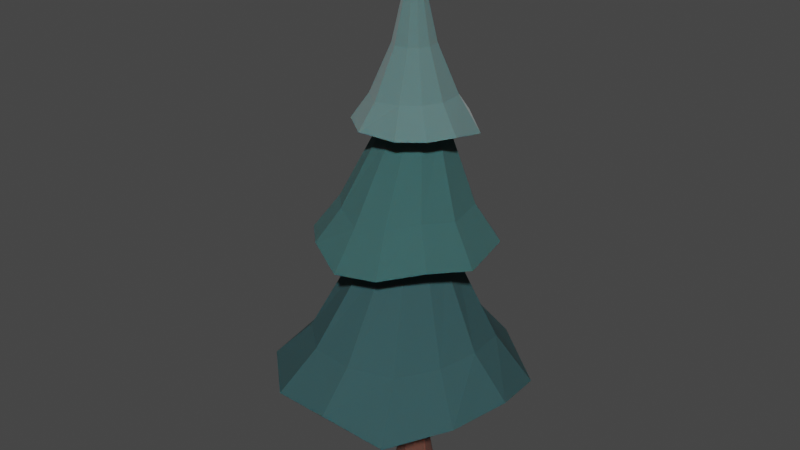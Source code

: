 # Source: PineTree.blend  (saved by Blender 2.92.15; exported with 4.5.12 LTS)
import bpy
from mathutils import Matrix  # noqa: F401  (used for matrix-valued properties, if any)

bpy.ops.wm.read_factory_settings(use_empty=True)
scene = bpy.context.scene
scene.name = 'Scene'

# ---- collections
col_collection = bpy.data.collections.new('Collection'); scene.collection.children.link(col_collection)

# ---- materials (node trees are filled in below, after node groups)
mat_leaves_night = bpy.data.materials.new('leaves night')
mat_leaves_night.use_transparent_shadow = False
mat_dark_leaves_night = bpy.data.materials.new('dark leaves night')
mat_dark_leaves_night.use_transparent_shadow = False
mat_branch_night = bpy.data.materials.new('branch night')
mat_branch_night.use_transparent_shadow = False
mat_darker_leaves_night = bpy.data.materials.new('darker leaves night')
mat_darker_leaves_night.use_transparent_shadow = False

# ---- material node trees
mat_leaves_night.use_nodes = True; mat_leaves_night.node_tree.nodes.clear()
_N = mat_leaves_night.node_tree.nodes; _L = mat_leaves_night.node_tree.links
n0 = _N.new('ShaderNodeBsdfPrincipled'); n0.name = 'Principled BSDF'; n0.location = (10, 300)
n0.distribution = 'GGX'
n0.subsurface_method = 'BURLEY'
n0.inputs[0].default_value = (0.085, 0.171, 0.1694, 1.0)
n0.inputs[2].default_value = 1.0
n0.inputs[3].default_value = 1.45
n0.inputs[8].default_value = 1.0
n0.inputs[10].default_value = 0.6333
n0.inputs[13].default_value = 0.825
n0.inputs[15].default_value = 0.3167
n0.inputs[24].default_value = 0.1492
n0.inputs[27].default_value = (0.0, 0.0, 0.0, 1.0)
n0.inputs[28].default_value = 1.0
n1 = _N.new('ShaderNodeOutputMaterial'); n1.name = 'Material Output'; n1.location = (300, 300)
_L.new(n0.outputs[0], n1.inputs[0])
n1.is_active_output = True
mat_dark_leaves_night.use_nodes = True; mat_dark_leaves_night.node_tree.nodes.clear()
_N = mat_dark_leaves_night.node_tree.nodes; _L = mat_dark_leaves_night.node_tree.links
n0 = _N.new('ShaderNodeBsdfPrincipled'); n0.name = 'Principled BSDF'; n0.location = (10, 300)
n0.distribution = 'GGX'
n0.subsurface_method = 'BURLEY'
n0.inputs[0].default_value = (0.02909, 0.09702, 0.09577, 1.0)
n0.inputs[2].default_value = 1.0
n0.inputs[3].default_value = 1.45
n0.inputs[8].default_value = 1.0
n0.inputs[10].default_value = 0.65
n0.inputs[13].default_value = 0.75
n0.inputs[27].default_value = (0.0, 0.0, 0.0, 1.0)
n0.inputs[28].default_value = 1.0
n1 = _N.new('ShaderNodeOutputMaterial'); n1.name = 'Material Output'; n1.location = (300, 300)
_L.new(n0.outputs[0], n1.inputs[0])
n1.is_active_output = True
mat_branch_night.use_nodes = True; mat_branch_night.node_tree.nodes.clear()
_N = mat_branch_night.node_tree.nodes; _L = mat_branch_night.node_tree.links
n0 = _N.new('ShaderNodeBsdfPrincipled'); n0.name = 'Principled BSDF'; n0.location = (10, 300)
n0.distribution = 'GGX'
n0.subsurface_method = 'BURLEY'
n0.inputs[0].default_value = (0.1054, 0.04022, 0.0277, 1.0)
n0.inputs[2].default_value = 1.0
n0.inputs[3].default_value = 1.45
n0.inputs[8].default_value = 1.0
n0.inputs[10].default_value = 0.2625
n0.inputs[13].default_value = 0.5708
n0.inputs[27].default_value = (0.0, 0.0, 0.0, 1.0)
n0.inputs[28].default_value = 1.0
n1 = _N.new('ShaderNodeOutputMaterial'); n1.name = 'Material Output'; n1.location = (300, 300)
_L.new(n0.outputs[0], n1.inputs[0])
n1.is_active_output = True
mat_darker_leaves_night.use_nodes = True; mat_darker_leaves_night.node_tree.nodes.clear()
_N = mat_darker_leaves_night.node_tree.nodes; _L = mat_darker_leaves_night.node_tree.links
n0 = _N.new('ShaderNodeBsdfPrincipled'); n0.name = 'Principled BSDF'; n0.location = (10, 300)
n0.distribution = 'GGX'
n0.subsurface_method = 'BURLEY'
n0.inputs[0].default_value = (0.02878, 0.07526, 0.08072, 1.0)
n0.inputs[2].default_value = 1.0
n0.inputs[3].default_value = 1.45
n0.inputs[8].default_value = 1.0
n0.inputs[10].default_value = 0.4792
n0.inputs[13].default_value = 0.3667
n0.inputs[27].default_value = (0.0, 0.0, 0.0, 1.0)
n0.inputs[28].default_value = 1.0
n1 = _N.new('ShaderNodeOutputMaterial'); n1.name = 'Material Output'; n1.location = (300, 300)
_L.new(n0.outputs[0], n1.inputs[0])
n1.is_active_output = True

# ---- world
world_world = bpy.data.worlds.new('World'); scene.world = world_world
world_world.use_nodes = True; world_world.node_tree.nodes.clear()
_N = world_world.node_tree.nodes; _L = world_world.node_tree.links
n0 = _N.new('ShaderNodeOutputWorld'); n0.name = 'World Output'; n0.location = (300, 300)
n1 = _N.new('ShaderNodeBackground'); n1.name = 'Background'; n1.location = (10, 300)
n1.inputs[0].default_value = (0.05088, 0.05088, 0.05088, 1.0)
_L.new(n1.outputs[0], n0.inputs[0])
n0.is_active_output = True
world_world.color = (0.05088, 0.05088, 0.05088)
world_world.use_sun_shadow = False
world_world.sun_shadow_jitter_overblur = 0.0

# ---- meshes
me_cone_011 = bpy.data.meshes.new('Cone.011')
me_cone_011.from_pydata([(0.1899, 0.4301, -0.602), (0.4445, 0.2416, -0.6014), (0.4902, -0.08382, -0.6015), (0.3807, -0.306, -0.6015), (0.1926, -0.4636, -0.6015), (-0.1147, -0.5161, -0.6014), (-0.3603, -0.3305, -0.6017), (-0.4462, -0.06829, -0.6025), (-0.3821, 0.143, -0.6026), (-0.2354, 0.3278, -0.6025), (-0.03211, 0.4322, -0.6026), (0.1375, -0.1659, 0.876), (0.1899, 0.4301, -0.602), (0.4445, 0.2416, -0.6014), (0.4902, -0.08382, -0.6015), (0.3807, -0.306, -0.6015), (0.1926, -0.4636, -0.6015), (-0.1147, -0.5161, -0.6014), (-0.3603, -0.3305, -0.6017), (-0.4462, -0.06829, -0.6025), (-0.3821, 0.143, -0.6026), (-0.2354, 0.3278, -0.6025), (-0.03211, 0.4322, -0.6026), (0.3968, 0.9251, -1.384), (0.8051, 0.5627, -1.372), (0.8794, -0.1099, -1.349), (0.6649, -0.5459, -1.349), (0.2791, -0.8414, -1.349), (-0.2945, -0.9706, -1.365), (-0.8019, -0.5702, -1.37), (-0.8985, -0.06145, -1.33), (-0.8369, 0.4404, -1.392), (-0.5548, 0.8291, -1.442), (-0.08288, 0.972, -1.379), (0.5615, 1.282, -1.761), (1.353, 0.6491, -1.883), (1.39, -0.2897, -1.75), (1.089, -0.9013, -1.75), (0.5478, -1.316, -1.75), (-0.4042, -1.377, -1.75), (-1.151, -0.7994, -1.762), (-1.289, -0.1162, -1.704), (-1.142, 0.5698, -1.928), (-0.7245, 1.119, -2.01), (-0.08333, 1.323, -1.72), (0.1544, 0.009738, -1.545), (0.5478, -1.316, -1.75), (-0.4042, -1.377, -1.75), (0.1544, 0.009738, -1.675), (-0.6755, -0.3572, -1.838), (-0.7811, 0.123, -1.832), (-0.5064, 0.5521, -1.831), (-0.1555, 0.7021, -1.833), (0.2218, 0.6966, -1.837), (0.6314, 0.4464, -1.843), (0.7295, -0.02118, -1.849), (0.565, -0.4169, -1.851), (0.2777, -0.6003, -1.85), (-0.07879, -0.6687, -1.847), (-0.4199, -0.5851, -1.843), (0.06025, -0.02193, -0.8326), (-0.6755, -0.3572, -1.838), (-0.7811, 0.123, -1.832), (-0.5064, 0.5521, -1.831), (-0.1555, 0.7021, -1.833), (0.2218, 0.6966, -1.837), (0.6314, 0.4464, -1.843), (0.7295, -0.02118, -1.849), (0.565, -0.4169, -1.851), (0.2777, -0.6003, -1.85), (-0.07879, -0.6687, -1.847), (-0.4199, -0.5851, -1.843), (-1.429, -0.8979, -3.013), (-1.538, -0.05486, -2.987), (-0.9458, 0.8165, -2.951), (-0.2575, 1.111, -2.956), (0.488, 1.067, -2.964), (1.284, 0.6336, -3.0), (1.469, -0.3533, -3.017), (1.07, -1.041, -2.958), (0.4914, -1.582, -3.051), (-0.2286, -1.763, -3.12), (-0.9193, -1.439, -3.015), (-1.987, -1.232, -3.578), (-2.27, 0.2891, -3.746), (-1.365, 1.46, -3.547), (-0.3991, 1.873, -3.553), (0.8272, 2.024, -3.87), (1.813, 0.9171, -3.584), (2.098, -0.5222, -3.616), (1.571, -1.453, -3.531), (0.6849, -2.122, -3.679), (-0.3234, -2.341, -3.731), (-1.279, -1.926, -3.531), (-0.2284, -0.1024, -3.262), (0.8272, 2.024, -3.87), (1.813, 0.9171, -3.584), (-0.2308, -0.1304, -3.458), (0.3518, 0.2085, -7.624), (0.363, -0.04648, -7.079), (0.7278, 0.004848, -7.618), (0.5967, -0.06887, -7.071), (0.6876, -0.3625, -7.071), (0.8864, -0.4623, -7.624), (0.7143, -0.6604, -7.626), (0.5518, -0.6002, -7.071), (0.4563, -0.7985, -7.63), (0.324, -0.6711, -7.071), (-0.03183, -0.6689, -7.626), (0.09826, -0.5874, -7.071), (-0.1699, -0.459, -7.626), (-0.2519, -0.1832, -7.644), (-0.02391, -0.3425, -7.071), (0.1339, -0.2002, -7.079), (-0.01337, 0.09066, -7.634), (0.1377, -0.09285, -6.41), (0.3123, -0.1162, -6.362), (0.3601, -0.3538, -6.322), (0.2379, -0.5395, -6.326), (0.05762, -0.5892, -6.359), (-0.1095, -0.5153, -6.405), (-0.185, -0.3157, -6.446), (-0.04985, -0.2086, -6.437), (0.5335, 0.09259, -7.605), (0.8348, -0.1605, -7.617), (0.7852, -0.5328, -7.622), (0.585, -0.7297, -7.628), (0.212, -0.7339, -7.628), (-0.2109, -0.3211, -7.635), (-0.1334, -0.04711, -7.64), (0.1689, 0.1492, -7.629), (-0.1009, -0.564, -7.626), (0.2482, -0.2912, -7.618), (0.2256, -0.3594, -4.805), (0.0289, -0.5418, -4.822), (0.3421, -0.04136, -5.594), (-0.1009, -0.5009, -4.82), (-0.1767, -0.3669, -4.81), (-0.09144, -0.2822, -4.806), (0.02811, -0.1448, -5.612), (0.4146, -0.239, -5.61), (0.01656, -0.4115, -5.629), (-0.07588, -0.2481, -5.617), (0.1748, -0.4614, -5.632), (0.3292, -0.4056, -5.625), (0.1806, -0.03246, -5.601), (0.3421, -0.04136, -5.594), (0.3292, -0.4056, -5.625), (0.02811, -0.1448, -5.612), (-0.07588, -0.2481, -5.617), (0.1748, -0.4614, -5.632), (0.01656, -0.4115, -5.629), (0.4146, -0.239, -5.61), (0.1806, -0.03246, -5.601), (0.1555, -0.4961, -4.817), (0.03362, -0.19, -4.797), (0.1661, -0.1973, -4.792), (0.2256, -0.3594, -4.805), (0.1661, -0.1973, -4.792), (0.03362, -0.19, -4.797), (-0.1009, -0.5009, -4.82), (0.0289, -0.5418, -4.822), (-0.1767, -0.3669, -4.81), (-0.09144, -0.2822, -4.806), (0.1555, -0.4961, -4.817), (-0.4152, -1.179, -3.805), (-0.9811, -0.7488, -3.807), (-1.079, -0.01506, -3.827), (-0.8316, 0.4826, -3.846), (-0.4095, 0.8334, -3.863), (0.2773, 0.9448, -3.877), (0.8232, 0.5213, -3.874), (1.012, -0.07118, -3.861), (0.8656, -0.5455, -3.845), (0.5357, -0.9583, -3.827), (0.08044, -1.189, -3.813), (0.1977, -0.1557, -2.697), (-0.4152, -1.179, -3.805), (-0.9811, -0.7488, -3.807), (-1.079, -0.01506, -3.827), (-0.8316, 0.4826, -3.846), (-0.4095, 0.8334, -3.863), (0.2773, 0.9448, -3.877), (0.8232, 0.5213, -3.874), (1.012, -0.07118, -3.861), (0.8656, -0.5455, -3.845), (0.5357, -0.9583, -3.827), (0.08044, -1.189, -3.813), (-0.8743, -2.439, -5.1), (-1.784, -1.632, -5.15), (-1.939, -0.09086, -5.092), (-1.454, 0.8861, -5.129), (-0.589, 1.543, -5.162), (0.6936, 1.818, -5.218), (1.821, 0.904, -5.217), (2.03, -0.236, -5.118), (1.76, -1.159, -5.169), (1.126, -2.038, -5.217), (0.196, -2.554, -5.105), (-1.242, -3.311, -5.715), (-2.803, -1.895, -5.877), (-3.072, 0.2485, -5.772), (-2.392, 1.619, -5.823), (-1.178, 2.54, -5.869), (0.9485, 2.657, -5.906), (2.599, 1.347, -6.002), (2.906, -0.1931, -5.774), (2.579, -1.731, -5.796), (1.65, -3.07, -5.928), (0.1965, -3.41, -5.665), (-0.3193, -0.414, -5.445), (-1.178, 2.54, -5.869), (0.9485, 2.657, -5.906), (-0.3178, -0.4389, -5.667)], [(132, 123), (108, 132), (124, 132), (132, 100), (132, 103), (132, 98)], [(10, 11, 0), (0, 11, 1), (9, 10, 22, 21), (1, 11, 2), (2, 11, 3), (3, 11, 4), (4, 11, 5), (5, 11, 6), (6, 11, 7), (7, 11, 8), (8, 11, 9), (9, 11, 10), (18, 19, 30, 29), (1, 2, 14, 13), (3, 4, 16, 15), (7, 8, 20, 19), (10, 0, 12, 22), (5, 6, 18, 17), (0, 1, 13, 12), (2, 3, 15, 14), (6, 7, 19, 18), (4, 5, 17, 16), (8, 9, 21, 20), (26, 27, 38, 37), (17, 18, 29, 28), (14, 15, 26, 25), (21, 22, 33, 32), (19, 20, 31, 30), (15, 16, 27, 26), (22, 12, 23, 33), (12, 13, 24, 23), (20, 21, 32, 31), (16, 17, 28, 27), (13, 14, 25, 24), (38, 39, 40, 41, 42, 43, 44, 34, 35, 36, 37), (33, 23, 34, 44), (23, 24, 35, 34), (31, 32, 43, 42), (27, 28, 39, 38), (24, 25, 36, 35), (29, 30, 41, 40), (28, 29, 40, 39), (25, 26, 37, 36), (32, 33, 44, 43), (30, 31, 42, 41), (45, 38, 46, 48), (48, 46, 47), (39, 45, 48, 47), (38, 39, 47, 46), (37, 45, 38), (36, 45, 37), (35, 45, 36), (34, 45, 35), (44, 45, 34), (44, 45, 43), (43, 45, 42), (45, 41, 42), (45, 40, 41), (45, 39, 40), (59, 60, 49), (49, 60, 50), (58, 59, 71, 70), (50, 60, 51), (51, 60, 52), (52, 60, 53), (53, 60, 54), (54, 60, 55), (55, 60, 56), (56, 60, 57), (57, 60, 58), (58, 60, 59), (67, 68, 79, 78), (50, 51, 63, 62), (52, 53, 65, 64), (56, 57, 69, 68), (59, 49, 61, 71), (54, 55, 67, 66), (49, 50, 62, 61), (51, 52, 64, 63), (55, 56, 68, 67), (53, 54, 66, 65), (57, 58, 70, 69), (75, 76, 87, 86), (66, 67, 78, 77), (63, 64, 75, 74), (70, 71, 82, 81), (68, 69, 80, 79), (64, 65, 76, 75), (71, 61, 72, 82), (61, 62, 73, 72), (69, 70, 81, 80), (65, 66, 77, 76), (62, 63, 74, 73), (87, 88, 89, 90, 91, 92, 93, 83, 84, 85, 86), (82, 72, 83, 93), (72, 73, 84, 83), (80, 81, 92, 91), (76, 77, 88, 87), (73, 74, 85, 84), (78, 79, 90, 89), (77, 78, 89, 88), (74, 75, 86, 85), (81, 82, 93, 92), (79, 80, 91, 90), (94, 87, 95, 97), (97, 95, 96), (88, 94, 97, 96), (87, 88, 96, 95), (86, 94, 87), (85, 94, 86), (84, 94, 85), (83, 94, 84), (93, 94, 83), (93, 94, 92), (92, 94, 91), (94, 90, 91), (94, 89, 90), (94, 88, 89), (101, 100, 123, 98), (105, 106, 126, 104), (112, 111, 128, 110), (113, 114, 129, 111), (99, 98, 130, 114), (99, 101, 98), (103, 124, 100, 101, 102), (104, 125, 103, 102, 105), (108, 127, 106, 107, 109), (105, 107, 106), (110, 131, 108, 109, 112), (112, 113, 111), (113, 99, 114), (99, 113, 122, 115), (106, 127, 108, 131, 110, 128, 111, 129, 114, 130, 98, 123, 100, 124, 103, 125, 104, 126), (115, 122, 148, 153), (109, 107, 119, 120), (107, 105, 118, 119), (101, 99, 115, 116), (113, 112, 121, 122), (102, 101, 116, 117), (105, 102, 117, 118), (112, 109, 120, 121), (142, 141, 136, 137), (144, 140, 133, 154), (139, 142, 137, 138), (160, 161, 164, 157, 158, 159, 163, 162), (150, 147, 144, 143), (141, 143, 134, 136), (156, 155, 159, 158), (153, 148, 139, 145), (152, 135, 146, 140), (147, 152, 140, 144), (146, 145, 155, 156), (135, 153, 145, 146), (148, 149, 142, 139), (138, 137, 162, 163), (145, 139, 138, 155), (140, 146, 156, 133), (143, 144, 154, 134), (120, 119, 150, 151), (118, 117, 152, 147), (149, 151, 141, 142), (117, 116, 135, 152), (122, 121, 149, 148), (116, 115, 153, 135), (151, 150, 143, 141), (121, 120, 151, 149), (119, 118, 147, 150), (133, 156, 158, 157), (137, 136, 160, 162), (136, 134, 161, 160), (134, 154, 164, 161), (154, 133, 157, 164), (155, 138, 163, 159), (175, 176, 165), (165, 176, 166), (174, 175, 187, 186), (166, 176, 167), (167, 176, 168), (168, 176, 169), (169, 176, 170), (170, 176, 171), (171, 176, 172), (172, 176, 173), (173, 176, 174), (174, 176, 175), (183, 184, 195, 194), (166, 167, 179, 178), (168, 169, 181, 180), (172, 173, 185, 184), (175, 165, 177, 187), (170, 171, 183, 182), (165, 166, 178, 177), (167, 168, 180, 179), (171, 172, 184, 183), (169, 170, 182, 181), (173, 174, 186, 185), (191, 192, 203, 202), (182, 183, 194, 193), (179, 180, 191, 190), (186, 187, 198, 197), (184, 185, 196, 195), (180, 181, 192, 191), (187, 177, 188, 198), (177, 178, 189, 188), (185, 186, 197, 196), (181, 182, 193, 192), (178, 179, 190, 189), (203, 204, 205, 206, 207, 208, 209, 199, 200, 201, 202), (198, 188, 199, 209), (188, 189, 200, 199), (196, 197, 208, 207), (192, 193, 204, 203), (189, 190, 201, 200), (194, 195, 206, 205), (193, 194, 205, 204), (190, 191, 202, 201), (197, 198, 209, 208), (195, 196, 207, 206), (210, 203, 211, 213), (213, 211, 212), (204, 210, 213, 212), (203, 204, 212, 211), (202, 210, 203), (201, 210, 202), (200, 210, 201), (199, 210, 200), (209, 210, 199), (209, 210, 208), (208, 210, 207), (210, 206, 207), (210, 205, 206), (210, 204, 205)])
me_cone_011.polygons.foreach_set('material_index', [0, 0, 0, 0, 0, 0, 0, 0, 0, 0, 0, 0, 0, 0, 0, 0, 0, 0, 0, 0, 0, 0, 0, 0, 0, 0, 0, 0, 0, 0, 0, 0, 0, 0, 0, 0, 0, 0, 0, 0, 0, 0, 0, 0, 0, 0, 0, 0, 0, 0, 0, 0, 0, 0, 0, 0, 0, 0, 0, 1, 1, 1, 1, 1, 1, 1, 1, 1, 1, 1, 1, 1, 1, 1, 1, 1, 1, 1, 1, 1, 1, 1, 1, 1, 1, 1, 1, 1, 1, 1, 1, 1, 1, 1, 1, 1, 1, 1, 1, 1, 1, 1, 1, 1, 1, 1, 1, 1, 1, 1, 1, 1, 1, 1, 1, 1, 1, 1, 2, 2, 2, 2, 2, 2, 2, 2, 2, 2, 2, 2, 2, 2, 2, 2, 2, 2, 2, 2, 2, 2, 2, 2, 2, 2, 2, 2, 2, 2, 2, 2, 2, 2, 2, 2, 2, 2, 2, 2, 2, 2, 2, 2, 2, 2, 2, 2, 2, 2, 2, 2, 2, 2, 2, 3, 3, 3, 3, 3, 3, 3, 3, 3, 3, 3, 3, 3, 3, 3, 3, 3, 3, 3, 3, 3, 3, 3, 3, 3, 3, 3, 3, 3, 3, 3, 3, 3, 3, 3, 3, 3, 3, 3, 3, 3, 3, 3, 3, 3, 3, 3, 3, 3, 3, 3, 3, 3, 3, 3, 3, 3, 3, 3])
_uv = me_cone_011.uv_layers.new(name='UVMap')
_uv.uv.foreach_set('vector', [0.2266, 0.4877, 0.25, 0.25, 0.3405, 0.469, 0.3405, 0.469, 0.25, 0.25, 0.4566, 0.3604, 0.1185, 0.4471, 0.2266, 0.4877, 0.2266, 0.4877, 0.1185, 0.4471, 0.4566, 0.3604, 0.25, 0.25, 0.4824, 0.2039, 0.4824, 0.2039, 0.25, 0.25, 0.4346, 0.09848, 0.4346, 0.09848, 0.25, 0.25, 0.3408, 0.03116, 0.3408, 0.03116, 0.25, 0.25, 0.182, 0.02583, 0.182, 0.02583, 0.25, 0.25, 0.05292, 0.1185, 0.05292, 0.1185, 0.25, 0.25, 0.01307, 0.2501, 0.01307, 0.2501, 0.25, 0.25, 0.03936, 0.3626, 0.03936, 0.3626, 0.25, 0.25, 0.1185, 0.4471, 0.1185, 0.4471, 0.25, 0.25, 0.2266, 0.4877, 0.05292, 0.1185, 0.01307, 0.2501, 0.01307, 0.2501, 0.05292, 0.1185, 0.4566, 0.3604, 0.4824, 0.2039, 0.4824, 0.2039, 0.4566, 0.3604, 0.4346, 0.09848, 0.3408, 0.03116, 0.3408, 0.03116, 0.4346, 0.09848, 0.01307, 0.2501, 0.03936, 0.3626, 0.03936, 0.3626, 0.01307, 0.2501, 0.2266, 0.4877, 0.3405, 0.469, 0.3405, 0.469, 0.2266, 0.4877, 0.182, 0.02583, 0.05292, 0.1185, 0.05292, 0.1185, 0.182, 0.02583, 0.3405, 0.469, 0.4566, 0.3604, 0.4566, 0.3604, 0.3405, 0.469, 0.4824, 0.2039, 0.4346, 0.09848, 0.4346, 0.09848, 0.4824, 0.2039, 0.05292, 0.1185, 0.01307, 0.2501, 0.01307, 0.2501, 0.05292, 0.1185, 0.3408, 0.03116, 0.182, 0.02583, 0.182, 0.02583, 0.3408, 0.03116, 0.03936, 0.3626, 0.1185, 0.4471, 0.1185, 0.4471, 0.03936, 0.3626, 0.4346, 0.09848, 0.3408, 0.03116, 0.3408, 0.03116, 0.4346, 0.09848, 0.182, 0.02583, 0.05292, 0.1185, 0.05292, 0.1185, 0.182, 0.02583, 0.4824, 0.2039, 0.4346, 0.09848, 0.4346, 0.09848, 0.4824, 0.2039, 0.1185, 0.4471, 0.2266, 0.4877, 0.2266, 0.4877, 0.1185, 0.4471, 0.01307, 0.2501, 0.03936, 0.3626, 0.03936, 0.3626, 0.01307, 0.2501, 0.4346, 0.09848, 0.3408, 0.03116, 0.3408, 0.03116, 0.4346, 0.09848, 0.2266, 0.4877, 0.3405, 0.469, 0.3405, 0.469, 0.2266, 0.4877, 0.3405, 0.469, 0.4566, 0.3604, 0.4566, 0.3604, 0.3405, 0.469, 0.03936, 0.3626, 0.1185, 0.4471, 0.1185, 0.4471, 0.03936, 0.3626, 0.3408, 0.03116, 0.182, 0.02583, 0.182, 0.02583, 0.3408, 0.03116, 0.4566, 0.3604, 0.4824, 0.2039, 0.4824, 0.2039, 0.4566, 0.3604, 0.8408, 0.03116, 0.682, 0.02583, 0.5529, 0.1185, 0.5131, 0.2501, 0.5394, 0.3626, 0.6185, 0.4471, 0.7266, 0.4877, 0.8405, 0.469, 0.9566, 0.3604, 0.9824, 0.2039, 0.9346, 0.09848, 0.2266, 0.4877, 0.3405, 0.469, 0.3405, 0.469, 0.2266, 0.4877, 0.3405, 0.469, 0.4566, 0.3604, 0.4566, 0.3604, 0.3405, 0.469, 0.03936, 0.3626, 0.1185, 0.4471, 0.1185, 0.4471, 0.03936, 0.3626, 0.3408, 0.03116, 0.182, 0.02583, 0.182, 0.02583, 0.3408, 0.03116, 0.4566, 0.3604, 0.4824, 0.2039, 0.4824, 0.2039, 0.4566, 0.3604, 0.05292, 0.1185, 0.01307, 0.2501, 0.01307, 0.2501, 0.05292, 0.1185, 0.182, 0.02583, 0.05292, 0.1185, 0.05292, 0.1185, 0.182, 0.02583, 0.4824, 0.2039, 0.4346, 0.09848, 0.4346, 0.09848, 0.4824, 0.2039, 0.1185, 0.4471, 0.2266, 0.4877, 0.2266, 0.4877, 0.1185, 0.4471, 0.01307, 0.2501, 0.03936, 0.3626, 0.03936, 0.3626, 0.01307, 0.2501, 0.0, 0.0, 0.0, 0.0, 0.0, 0.0, 0.0, 0.0, 0.0, 0.0, 0.8408, 0.03116, 0.682, 0.02583, 0.0, 0.0, 0.0, 0.0, 0.0, 0.0, 0.0, 0.0, 0.3408, 0.03116, 0.182, 0.02583, 0.182, 0.02583, 0.3408, 0.03116, 0.4346, 0.09848, 0.0, 0.0, 0.0, 0.0, 0.9824, 0.2039, 0.0, 0.0, 0.4346, 0.09848, 0.9566, 0.3604, 0.0, 0.0, 0.9824, 0.2039, 0.8405, 0.469, 0.0, 0.0, 0.9566, 0.3604, 0.7266, 0.4877, 0.0, 0.0, 0.8405, 0.469, 0.7266, 0.4877, 0.0, 0.0, 0.6185, 0.4471, 0.6185, 0.4471, 0.0, 0.0, 0.5394, 0.3626, 0.0, 0.0, 0.5131, 0.2501, 0.5394, 0.3626, 0.0, 0.0, 0.5529, 0.1185, 0.5131, 0.2501, 0.0, 0.0, 0.0, 0.0, 0.0, 0.0, 0.2266, 0.4877, 0.25, 0.25, 0.3405, 0.469, 0.3405, 0.469, 0.25, 0.25, 0.4566, 0.3604, 0.1185, 0.4471, 0.2266, 0.4877, 0.2266, 0.4877, 0.1185, 0.4471, 0.4566, 0.3604, 0.25, 0.25, 0.4824, 0.2039, 0.4824, 0.2039, 0.25, 0.25, 0.4346, 0.09848, 0.4346, 0.09848, 0.25, 0.25, 0.3408, 0.03116, 0.3408, 0.03116, 0.25, 0.25, 0.182, 0.02583, 0.182, 0.02583, 0.25, 0.25, 0.05292, 0.1185, 0.05292, 0.1185, 0.25, 0.25, 0.01307, 0.2501, 0.01307, 0.2501, 0.25, 0.25, 0.03936, 0.3626, 0.03936, 0.3626, 0.25, 0.25, 0.1185, 0.4471, 0.1185, 0.4471, 0.25, 0.25, 0.2266, 0.4877, 0.05292, 0.1185, 0.01307, 0.2501, 0.01307, 0.2501, 0.05292, 0.1185, 0.4566, 0.3604, 0.4824, 0.2039, 0.4824, 0.2039, 0.4566, 0.3604, 0.4346, 0.09848, 0.3408, 0.03116, 0.3408, 0.03116, 0.4346, 0.09848, 0.01307, 0.2501, 0.03936, 0.3626, 0.03936, 0.3626, 0.01307, 0.2501, 0.2266, 0.4877, 0.3405, 0.469, 0.3405, 0.469, 0.2266, 0.4877, 0.182, 0.02583, 0.05292, 0.1185, 0.05292, 0.1185, 0.182, 0.02583, 0.3405, 0.469, 0.4566, 0.3604, 0.4566, 0.3604, 0.3405, 0.469, 0.4824, 0.2039, 0.4346, 0.09848, 0.4346, 0.09848, 0.4824, 0.2039, 0.05292, 0.1185, 0.01307, 0.2501, 0.01307, 0.2501, 0.05292, 0.1185, 0.3408, 0.03116, 0.182, 0.02583, 0.182, 0.02583, 0.3408, 0.03116, 0.03936, 0.3626, 0.1185, 0.4471, 0.1185, 0.4471, 0.03936, 0.3626, 0.4346, 0.09848, 0.3408, 0.03116, 0.3408, 0.03116, 0.4346, 0.09848, 0.182, 0.02583, 0.05292, 0.1185, 0.05292, 0.1185, 0.182, 0.02583, 0.4824, 0.2039, 0.4346, 0.09848, 0.4346, 0.09848, 0.4824, 0.2039, 0.1185, 0.4471, 0.2266, 0.4877, 0.2266, 0.4877, 0.1185, 0.4471, 0.01307, 0.2501, 0.03936, 0.3626, 0.03936, 0.3626, 0.01307, 0.2501, 0.4346, 0.09848, 0.3408, 0.03116, 0.3408, 0.03116, 0.4346, 0.09848, 0.2266, 0.4877, 0.3405, 0.469, 0.3405, 0.469, 0.2266, 0.4877, 0.3405, 0.469, 0.4566, 0.3604, 0.4566, 0.3604, 0.3405, 0.469, 0.03936, 0.3626, 0.1185, 0.4471, 0.1185, 0.4471, 0.03936, 0.3626, 0.3408, 0.03116, 0.182, 0.02583, 0.182, 0.02583, 0.3408, 0.03116, 0.4566, 0.3604, 0.4824, 0.2039, 0.4824, 0.2039, 0.4566, 0.3604, 0.8408, 0.03116, 0.682, 0.02583, 0.5529, 0.1185, 0.5131, 0.2501, 0.5394, 0.3626, 0.6185, 0.4471, 0.7266, 0.4877, 0.8405, 0.469, 0.9566, 0.3604, 0.9824, 0.2039, 0.9346, 0.09848, 0.2266, 0.4877, 0.3405, 0.469, 0.3405, 0.469, 0.2266, 0.4877, 0.3405, 0.469, 0.4566, 0.3604, 0.4566, 0.3604, 0.3405, 0.469, 0.03936, 0.3626, 0.1185, 0.4471, 0.1185, 0.4471, 0.03936, 0.3626, 0.3408, 0.03116, 0.182, 0.02583, 0.182, 0.02583, 0.3408, 0.03116, 0.4566, 0.3604, 0.4824, 0.2039, 0.4824, 0.2039, 0.4566, 0.3604, 0.05292, 0.1185, 0.01307, 0.2501, 0.01307, 0.2501, 0.05292, 0.1185, 0.182, 0.02583, 0.05292, 0.1185, 0.05292, 0.1185, 0.182, 0.02583, 0.4824, 0.2039, 0.4346, 0.09848, 0.4346, 0.09848, 0.4824, 0.2039, 0.1185, 0.4471, 0.2266, 0.4877, 0.2266, 0.4877, 0.1185, 0.4471, 0.01307, 0.2501, 0.03936, 0.3626, 0.03936, 0.3626, 0.01307, 0.2501, 0.0, 0.0, 0.0, 0.0, 0.0, 0.0, 0.0, 0.0, 0.0, 0.0, 0.8408, 0.03116, 0.682, 0.02583, 0.0, 0.0, 0.0, 0.0, 0.0, 0.0, 0.0, 0.0, 0.3408, 0.03116, 0.182, 0.02583, 0.182, 0.02583, 0.3408, 0.03116, 0.4346, 0.09848, 0.0, 0.0, 0.0, 0.0, 0.9824, 0.2039, 0.0, 0.0, 0.4346, 0.09848, 0.9566, 0.3604, 0.0, 0.0, 0.9824, 0.2039, 0.8405, 0.469, 0.0, 0.0, 0.9566, 0.3604, 0.7266, 0.4877, 0.0, 0.0, 0.8405, 0.469, 0.7266, 0.4877, 0.0, 0.0, 0.6185, 0.4471, 0.6185, 0.4471, 0.0, 0.0, 0.5394, 0.3626, 0.0, 0.0, 0.5131, 0.2501, 0.5394, 0.3626, 0.0, 0.0, 0.5529, 0.1185, 0.5131, 0.2501, 0.0, 0.0, 0.0, 0.0, 0.0, 0.0, 0.8698, 1.0, 0.8478, 0.5, 0.9068, 0.5, 0.9658, 0.5, 0.6048, 1.0, 0.52, 0.5, 0.5744, 0.5, 0.6289, 0.5, 0.2611, 1.0, 0.2228, 0.5, 0.2613, 0.5, 0.2997, 0.5, 0.1522, 1.0, 0.1139, 0.5, 0.1684, 0.5, 0.2228, 0.5, 0.03655, 1.0, 0.01843, 0.5, 0.06618, 0.5, 0.1139, 0.5, 0.9881, 1.0, 0.8698, 1.0, 0.9658, 0.5, 0.7389, 0.5, 0.7934, 0.5, 0.8478, 0.5, 0.8698, 1.0, 0.7298, 1.0, 0.6289, 0.5, 0.6839, 0.5, 0.7389, 0.5, 0.7298, 1.0, 0.6048, 1.0, 0.3952, 0.5, 0.4576, 0.5, 0.52, 0.5, 0.4961, 1.0, 0.3861, 1.0, 0.6048, 1.0, 0.4961, 1.0, 0.52, 0.5, 0.2997, 0.5, 0.3474, 0.5, 0.3952, 0.5, 0.3861, 1.0, 0.2611, 1.0, 0.2611, 1.0, 0.1522, 1.0, 0.2228, 0.5, 0.1522, 1.0, 0.03655, 1.0, 0.1139, 0.5, 0.03655, 1.0, 0.1522, 1.0, 0.1522, 1.0, 0.03655, 1.0, 0.7794, 0.01734, 0.693, 0.04101, 0.6066, 0.06468, 0.5646, 0.1207, 0.5227, 0.1766, 0.5196, 0.2334, 0.5166, 0.2902, 0.5564, 0.3585, 0.5962, 0.4268, 0.6919, 0.4522, 0.7875, 0.4776, 0.8655, 0.4321, 0.9434, 0.3866, 0.9636, 0.3102, 0.9837, 0.2337, 0.9528, 0.1601, 0.9218, 0.0865, 0.8506, 0.05192, 0.03655, 1.0, 0.1522, 1.0, 0.1522, 1.0, 0.03655, 1.0, 0.3861, 1.0, 0.4961, 1.0, 0.4961, 1.0, 0.3861, 1.0, 0.4961, 1.0, 0.6048, 1.0, 0.6048, 1.0, 0.4961, 1.0, 0.8698, 1.0, 0.9881, 1.0, 0.9881, 1.0, 0.8698, 1.0, 0.1522, 1.0, 0.2611, 1.0, 0.2611, 1.0, 0.1522, 1.0, 0.7298, 1.0, 0.8698, 1.0, 0.8698, 1.0, 0.7298, 1.0, 0.6048, 1.0, 0.7298, 1.0, 0.7298, 1.0, 0.6048, 1.0, 0.2611, 1.0, 0.3861, 1.0, 0.3861, 1.0, 0.2611, 1.0, 0.2611, 1.0, 0.3861, 1.0, 0.3861, 1.0, 0.2611, 1.0, 0.6048, 1.0, 0.7298, 1.0, 0.7298, 1.0, 0.6048, 1.0, 0.1522, 1.0, 0.2611, 1.0, 0.2611, 1.0, 0.1522, 1.0, 0.09621, 0.07323, 0.2442, 0.01292, 0.3934, 0.06468, 0.4824, 0.2203, 0.4184, 0.4076, 0.2123, 0.4778, 0.05657, 0.3866, 0.01626, 0.2337, 0.4961, 1.0, 0.6048, 1.0, 0.6048, 1.0, 0.4961, 1.0, 0.3861, 1.0, 0.4961, 1.0, 0.4961, 1.0, 0.3861, 1.0, 0.8698, 1.0, 0.9881, 1.0, 0.9881, 1.0, 0.8698, 1.0, 0.03655, 1.0, 0.1522, 1.0, 0.1522, 1.0, 0.03655, 1.0, 0.7298, 1.0, 0.8698, 1.0, 0.8698, 1.0, 0.7298, 1.0, 0.6048, 1.0, 0.7298, 1.0, 0.7298, 1.0, 0.6048, 1.0, 0.8698, 1.0, 0.9881, 1.0, 0.9881, 1.0, 0.8698, 1.0, 0.8698, 1.0, 0.9881, 1.0, 0.9881, 1.0, 0.8698, 1.0, 0.1522, 1.0, 0.2611, 1.0, 0.2611, 1.0, 0.1522, 1.0, 0.1522, 1.0, 0.2611, 1.0, 0.2611, 1.0, 0.1522, 1.0, 0.03655, 1.0, 0.1522, 1.0, 0.1522, 1.0, 0.03655, 1.0, 0.7298, 1.0, 0.8698, 1.0, 0.8698, 1.0, 0.7298, 1.0, 0.4961, 1.0, 0.6048, 1.0, 0.6048, 1.0, 0.4961, 1.0, 0.3861, 1.0, 0.4961, 1.0, 0.4961, 1.0, 0.3861, 1.0, 0.6048, 1.0, 0.7298, 1.0, 0.7298, 1.0, 0.6048, 1.0, 0.2611, 1.0, 0.3861, 1.0, 0.3861, 1.0, 0.2611, 1.0, 0.7298, 1.0, 0.8698, 1.0, 0.8698, 1.0, 0.7298, 1.0, 0.1522, 1.0, 0.2611, 1.0, 0.2611, 1.0, 0.1522, 1.0, 0.8698, 1.0, 0.9881, 1.0, 0.9881, 1.0, 0.8698, 1.0, 0.3861, 1.0, 0.4961, 1.0, 0.4961, 1.0, 0.3861, 1.0, 0.2611, 1.0, 0.3861, 1.0, 0.3861, 1.0, 0.2611, 1.0, 0.4961, 1.0, 0.6048, 1.0, 0.6048, 1.0, 0.4961, 1.0, 0.7298, 1.0, 0.8698, 1.0, 0.8698, 1.0, 0.7298, 1.0, 0.2611, 1.0, 0.3861, 1.0, 0.3861, 1.0, 0.2611, 1.0, 0.3861, 1.0, 0.4961, 1.0, 0.4961, 1.0, 0.3861, 1.0, 0.4961, 1.0, 0.6048, 1.0, 0.6048, 1.0, 0.4961, 1.0, 0.6048, 1.0, 0.7298, 1.0, 0.7298, 1.0, 0.6048, 1.0, 0.03655, 1.0, 0.1522, 1.0, 0.1522, 1.0, 0.03655, 1.0, 0.2266, 0.4877, 0.25, 0.25, 0.3405, 0.469, 0.3405, 0.469, 0.25, 0.25, 0.4566, 0.3604, 0.1185, 0.4471, 0.2266, 0.4877, 0.2266, 0.4877, 0.1185, 0.4471, 0.4566, 0.3604, 0.25, 0.25, 0.4824, 0.2039, 0.4824, 0.2039, 0.25, 0.25, 0.4346, 0.09848, 0.4346, 0.09848, 0.25, 0.25, 0.3408, 0.03116, 0.3408, 0.03116, 0.25, 0.25, 0.182, 0.02583, 0.182, 0.02583, 0.25, 0.25, 0.05292, 0.1185, 0.05292, 0.1185, 0.25, 0.25, 0.01307, 0.2501, 0.01307, 0.2501, 0.25, 0.25, 0.03936, 0.3626, 0.03936, 0.3626, 0.25, 0.25, 0.1185, 0.4471, 0.1185, 0.4471, 0.25, 0.25, 0.2266, 0.4877, 0.05292, 0.1185, 0.01307, 0.2501, 0.01307, 0.2501, 0.05292, 0.1185, 0.4566, 0.3604, 0.4824, 0.2039, 0.4824, 0.2039, 0.4566, 0.3604, 0.4346, 0.09848, 0.3408, 0.03116, 0.3408, 0.03116, 0.4346, 0.09848, 0.01307, 0.2501, 0.03936, 0.3626, 0.03936, 0.3626, 0.01307, 0.2501, 0.2266, 0.4877, 0.3405, 0.469, 0.3405, 0.469, 0.2266, 0.4877, 0.182, 0.02583, 0.05292, 0.1185, 0.05292, 0.1185, 0.182, 0.02583, 0.3405, 0.469, 0.4566, 0.3604, 0.4566, 0.3604, 0.3405, 0.469, 0.4824, 0.2039, 0.4346, 0.09848, 0.4346, 0.09848, 0.4824, 0.2039, 0.05292, 0.1185, 0.01307, 0.2501, 0.01307, 0.2501, 0.05292, 0.1185, 0.3408, 0.03116, 0.182, 0.02583, 0.182, 0.02583, 0.3408, 0.03116, 0.03936, 0.3626, 0.1185, 0.4471, 0.1185, 0.4471, 0.03936, 0.3626, 0.4346, 0.09848, 0.3408, 0.03116, 0.3408, 0.03116, 0.4346, 0.09848, 0.182, 0.02583, 0.05292, 0.1185, 0.05292, 0.1185, 0.182, 0.02583, 0.4824, 0.2039, 0.4346, 0.09848, 0.4346, 0.09848, 0.4824, 0.2039, 0.1185, 0.4471, 0.2266, 0.4877, 0.2266, 0.4877, 0.1185, 0.4471, 0.01307, 0.2501, 0.03936, 0.3626, 0.03936, 0.3626, 0.01307, 0.2501, 0.4346, 0.09848, 0.3408, 0.03116, 0.3408, 0.03116, 0.4346, 0.09848, 0.2266, 0.4877, 0.3405, 0.469, 0.3405, 0.469, 0.2266, 0.4877, 0.3405, 0.469, 0.4566, 0.3604, 0.4566, 0.3604, 0.3405, 0.469, 0.03936, 0.3626, 0.1185, 0.4471, 0.1185, 0.4471, 0.03936, 0.3626, 0.3408, 0.03116, 0.182, 0.02583, 0.182, 0.02583, 0.3408, 0.03116, 0.4566, 0.3604, 0.4824, 0.2039, 0.4824, 0.2039, 0.4566, 0.3604, 0.8408, 0.03116, 0.682, 0.02583, 0.5529, 0.1185, 0.5131, 0.2501, 0.5394, 0.3626, 0.6185, 0.4471, 0.7266, 0.4877, 0.8405, 0.469, 0.9566, 0.3604, 0.9824, 0.2039, 0.9346, 0.09848, 0.2266, 0.4877, 0.3405, 0.469, 0.3405, 0.469, 0.2266, 0.4877, 0.3405, 0.469, 0.4566, 0.3604, 0.4566, 0.3604, 0.3405, 0.469, 0.03936, 0.3626, 0.1185, 0.4471, 0.1185, 0.4471, 0.03936, 0.3626, 0.3408, 0.03116, 0.182, 0.02583, 0.182, 0.02583, 0.3408, 0.03116, 0.4566, 0.3604, 0.4824, 0.2039, 0.4824, 0.2039, 0.4566, 0.3604, 0.05292, 0.1185, 0.01307, 0.2501, 0.01307, 0.2501, 0.05292, 0.1185, 0.182, 0.02583, 0.05292, 0.1185, 0.05292, 0.1185, 0.182, 0.02583, 0.4824, 0.2039, 0.4346, 0.09848, 0.4346, 0.09848, 0.4824, 0.2039, 0.1185, 0.4471, 0.2266, 0.4877, 0.2266, 0.4877, 0.1185, 0.4471, 0.01307, 0.2501, 0.03936, 0.3626, 0.03936, 0.3626, 0.01307, 0.2501, 0.0, 0.0, 0.0, 0.0, 0.0, 0.0, 0.0, 0.0, 0.0, 0.0, 0.8408, 0.03116, 0.682, 0.02583, 0.0, 0.0, 0.0, 0.0, 0.0, 0.0, 0.0, 0.0, 0.3408, 0.03116, 0.182, 0.02583, 0.182, 0.02583, 0.3408, 0.03116, 0.4346, 0.09848, 0.0, 0.0, 0.0, 0.0, 0.9824, 0.2039, 0.0, 0.0, 0.4346, 0.09848, 0.9566, 0.3604, 0.0, 0.0, 0.9824, 0.2039, 0.8405, 0.469, 0.0, 0.0, 0.9566, 0.3604, 0.7266, 0.4877, 0.0, 0.0, 0.8405, 0.469, 0.7266, 0.4877, 0.0, 0.0, 0.6185, 0.4471, 0.6185, 0.4471, 0.0, 0.0, 0.5394, 0.3626, 0.0, 0.0, 0.5131, 0.2501, 0.5394, 0.3626, 0.0, 0.0, 0.5529, 0.1185, 0.5131, 0.2501, 0.0, 0.0, 0.0, 0.0, 0.0, 0.0])
me_cone_011.materials.append(mat_leaves_night)
me_cone_011.materials.append(mat_dark_leaves_night)
me_cone_011.materials.append(mat_branch_night)
me_cone_011.materials.append(mat_darker_leaves_night)
me_cone_011.use_remesh_fix_poles = True
me_cone_011.use_remesh_preserve_attributes = False
me_cone_011.use_mirror_vertex_groups = False
me_cone_011.update()

# ---- objects
ob_cone_009 = bpy.data.objects.new('Cone.009', me_cone_011)

# ---- transforms, parenting, visibility, modifiers, constraints
ob_cone_009.location = (-1.443, 0.2904, 49.34)
ob_cone_009.scale = (4.202, 4.202, 6.453)
ob_cone_009.lineart.crease_threshold = 0.0

# ---- collection membership
col_collection.objects.link(ob_cone_009)

# ---- scene / render settings (as saved in the file)
scene.frame_start = 1; scene.frame_end = 250; scene.frame_set(1)
scene.render.engine = 'BLENDER_EEVEE_NEXT'
scene.cycles.use_denoising = False
scene.cycles.samples = 128
scene.cycles.sampling_pattern = 'TABULATED_SOBOL'
scene.cycles.use_adaptive_sampling = False
scene.cycles.use_light_tree = False
scene.view_settings.view_transform = 'Filmic'
bpy.context.view_layer.update()

# ---- added for rendering (the .blend has no active camera and no usable light): camera, sun
cam_auto = bpy.data.cameras.new('AutoCamera')
cam_auto.lens = 50.0
cam_auto.sensor_width = 36.0
cam_auto.clip_end = 1065.27
ob_auto_camera = bpy.data.objects.new('AutoCamera', cam_auto)
scene.collection.objects.link(ob_auto_camera)
ob_auto_camera.location = (58.9091, -74.1318, 76.0577)
ob_auto_camera.rotation_euler = (1.09748, -7.21219e-08, 0.694738)
scene.camera = ob_auto_camera
light_auto_sun = bpy.data.lights.new('AutoSun', 'SUN')
light_auto_sun.energy = 3.0
light_auto_sun.angle = 0.0523599
ob_auto_sun = bpy.data.objects.new('AutoSun', light_auto_sun)
scene.collection.objects.link(ob_auto_sun)
ob_auto_sun.rotation_euler = (0.872665, 0.174533, 0.523599)
bpy.context.view_layer.update()
